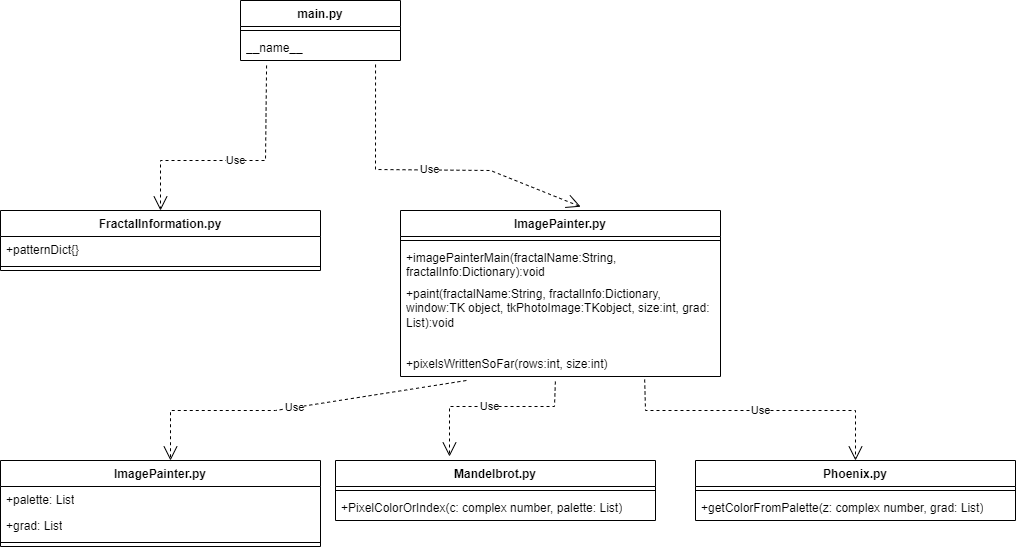

The diagram above was exported from draw.io. Its source (the exported page's mxGraphModel, read from the mxfile embedded in the PNG):
<mxGraphModel dx="1032" dy="1146" grid="1" gridSize="10" guides="1" tooltips="1" connect="1" arrows="1" fold="1" page="1" pageScale="1" pageWidth="850" pageHeight="1100" math="0" shadow="0">
  <root>
    <mxCell id="0" />
    <mxCell id="1" parent="0" />
    <mxCell id="_ty4VW6nHu-e53GDf0mB-1" value="main.py" style="swimlane;fontStyle=1;align=center;verticalAlign=top;childLayout=stackLayout;horizontal=1;startSize=26;horizontalStack=0;resizeParent=1;resizeParentMax=0;resizeLast=0;collapsible=1;marginBottom=0;whiteSpace=wrap;html=1;" vertex="1" parent="1">
      <mxGeometry x="345" y="220" width="160" height="60" as="geometry" />
    </mxCell>
    <mxCell id="_ty4VW6nHu-e53GDf0mB-3" value="" style="line;strokeWidth=1;fillColor=none;align=left;verticalAlign=middle;spacingTop=-1;spacingLeft=3;spacingRight=3;rotatable=0;labelPosition=right;points=[];portConstraint=eastwest;strokeColor=inherit;" vertex="1" parent="_ty4VW6nHu-e53GDf0mB-1">
      <mxGeometry y="26" width="160" height="8" as="geometry" />
    </mxCell>
    <mxCell id="_ty4VW6nHu-e53GDf0mB-4" value="__name__" style="text;strokeColor=none;fillColor=none;align=left;verticalAlign=top;spacingLeft=4;spacingRight=4;overflow=hidden;rotatable=0;points=[[0,0.5],[1,0.5]];portConstraint=eastwest;whiteSpace=wrap;html=1;" vertex="1" parent="_ty4VW6nHu-e53GDf0mB-1">
      <mxGeometry y="34" width="160" height="26" as="geometry" />
    </mxCell>
    <mxCell id="_ty4VW6nHu-e53GDf0mB-9" value="ImagePainter.py" style="swimlane;fontStyle=1;align=center;verticalAlign=top;childLayout=stackLayout;horizontal=1;startSize=26;horizontalStack=0;resizeParent=1;resizeParentMax=0;resizeLast=0;collapsible=1;marginBottom=0;whiteSpace=wrap;html=1;" vertex="1" parent="1">
      <mxGeometry x="505" y="430" width="320" height="166" as="geometry" />
    </mxCell>
    <mxCell id="_ty4VW6nHu-e53GDf0mB-11" value="" style="line;strokeWidth=1;fillColor=none;align=left;verticalAlign=middle;spacingTop=-1;spacingLeft=3;spacingRight=3;rotatable=0;labelPosition=right;points=[];portConstraint=eastwest;strokeColor=inherit;" vertex="1" parent="_ty4VW6nHu-e53GDf0mB-9">
      <mxGeometry y="26" width="320" height="8" as="geometry" />
    </mxCell>
    <mxCell id="_ty4VW6nHu-e53GDf0mB-12" value="+imagePainterMain(fractalName:String, fractalInfo:Dictionary):void" style="text;strokeColor=none;fillColor=none;align=left;verticalAlign=top;spacingLeft=4;spacingRight=4;overflow=hidden;rotatable=0;points=[[0,0.5],[1,0.5]];portConstraint=eastwest;whiteSpace=wrap;html=1;" vertex="1" parent="_ty4VW6nHu-e53GDf0mB-9">
      <mxGeometry y="34" width="320" height="36" as="geometry" />
    </mxCell>
    <mxCell id="_ty4VW6nHu-e53GDf0mB-16" value="+paint(fractalName:String, fractalInfo:Dictionary, window:TK object, tkPhotoImage:TKobject, size:int, grad:&lt;br&gt;List):void" style="text;strokeColor=none;fillColor=none;align=left;verticalAlign=top;spacingLeft=4;spacingRight=4;overflow=hidden;rotatable=0;points=[[0,0.5],[1,0.5]];portConstraint=eastwest;whiteSpace=wrap;html=1;" vertex="1" parent="_ty4VW6nHu-e53GDf0mB-9">
      <mxGeometry y="70" width="320" height="70" as="geometry" />
    </mxCell>
    <mxCell id="_ty4VW6nHu-e53GDf0mB-15" value="+pixelsWrittenSoFar(rows:int, size:int&lt;span style=&quot;background-color: initial;&quot;&gt;)&lt;/span&gt;" style="text;strokeColor=none;fillColor=none;align=left;verticalAlign=top;spacingLeft=4;spacingRight=4;overflow=hidden;rotatable=0;points=[[0,0.5],[1,0.5]];portConstraint=eastwest;whiteSpace=wrap;html=1;" vertex="1" parent="_ty4VW6nHu-e53GDf0mB-9">
      <mxGeometry y="140" width="320" height="26" as="geometry" />
    </mxCell>
    <mxCell id="_ty4VW6nHu-e53GDf0mB-13" value="Use" style="endArrow=open;endSize=12;dashed=1;html=1;rounded=0;exitX=0.163;exitY=1.192;exitDx=0;exitDy=0;exitPerimeter=0;entryX=0.5;entryY=0;entryDx=0;entryDy=0;" edge="1" parent="1" source="_ty4VW6nHu-e53GDf0mB-4">
      <mxGeometry width="160" relative="1" as="geometry">
        <mxPoint x="1280" y="590" as="sourcePoint" />
        <mxPoint x="265" y="430" as="targetPoint" />
        <Array as="points">
          <mxPoint x="370" y="380" />
          <mxPoint x="265" y="380" />
        </Array>
      </mxGeometry>
    </mxCell>
    <mxCell id="_ty4VW6nHu-e53GDf0mB-14" value="Use" style="endArrow=open;endSize=12;dashed=1;html=1;rounded=0;exitX=0.844;exitY=1.154;exitDx=0;exitDy=0;exitPerimeter=0;entryX=0.563;entryY=-0.023;entryDx=0;entryDy=0;entryPerimeter=0;" edge="1" parent="1" source="_ty4VW6nHu-e53GDf0mB-4" target="_ty4VW6nHu-e53GDf0mB-9">
      <mxGeometry width="160" relative="1" as="geometry">
        <mxPoint x="496" y="320" as="sourcePoint" />
        <mxPoint x="390" y="439" as="targetPoint" />
        <Array as="points">
          <mxPoint x="480" y="389" />
          <mxPoint x="595" y="390" />
        </Array>
      </mxGeometry>
    </mxCell>
    <mxCell id="_ty4VW6nHu-e53GDf0mB-17" value="FractalInformation.py" style="swimlane;fontStyle=1;align=center;verticalAlign=top;childLayout=stackLayout;horizontal=1;startSize=26;horizontalStack=0;resizeParent=1;resizeParentMax=0;resizeLast=0;collapsible=1;marginBottom=0;whiteSpace=wrap;html=1;" vertex="1" parent="1">
      <mxGeometry x="105" y="430" width="320" height="60" as="geometry" />
    </mxCell>
    <mxCell id="_ty4VW6nHu-e53GDf0mB-21" value="+patternDict{}" style="text;strokeColor=none;fillColor=none;align=left;verticalAlign=top;spacingLeft=4;spacingRight=4;overflow=hidden;rotatable=0;points=[[0,0.5],[1,0.5]];portConstraint=eastwest;whiteSpace=wrap;html=1;" vertex="1" parent="_ty4VW6nHu-e53GDf0mB-17">
      <mxGeometry y="26" width="320" height="26" as="geometry" />
    </mxCell>
    <mxCell id="_ty4VW6nHu-e53GDf0mB-18" value="" style="line;strokeWidth=1;fillColor=none;align=left;verticalAlign=middle;spacingTop=-1;spacingLeft=3;spacingRight=3;rotatable=0;labelPosition=right;points=[];portConstraint=eastwest;strokeColor=inherit;" vertex="1" parent="_ty4VW6nHu-e53GDf0mB-17">
      <mxGeometry y="52" width="320" height="8" as="geometry" />
    </mxCell>
    <mxCell id="_ty4VW6nHu-e53GDf0mB-22" value="ImagePainter.py" style="swimlane;fontStyle=1;align=center;verticalAlign=top;childLayout=stackLayout;horizontal=1;startSize=26;horizontalStack=0;resizeParent=1;resizeParentMax=0;resizeLast=0;collapsible=1;marginBottom=0;whiteSpace=wrap;html=1;" vertex="1" parent="1">
      <mxGeometry x="105" y="680" width="320" height="86" as="geometry" />
    </mxCell>
    <mxCell id="_ty4VW6nHu-e53GDf0mB-27" value="+palette: List" style="text;strokeColor=none;fillColor=none;align=left;verticalAlign=top;spacingLeft=4;spacingRight=4;overflow=hidden;rotatable=0;points=[[0,0.5],[1,0.5]];portConstraint=eastwest;whiteSpace=wrap;html=1;" vertex="1" parent="_ty4VW6nHu-e53GDf0mB-22">
      <mxGeometry y="26" width="320" height="26" as="geometry" />
    </mxCell>
    <mxCell id="_ty4VW6nHu-e53GDf0mB-26" value="+grad: List" style="text;strokeColor=none;fillColor=none;align=left;verticalAlign=top;spacingLeft=4;spacingRight=4;overflow=hidden;rotatable=0;points=[[0,0.5],[1,0.5]];portConstraint=eastwest;whiteSpace=wrap;html=1;" vertex="1" parent="_ty4VW6nHu-e53GDf0mB-22">
      <mxGeometry y="52" width="320" height="26" as="geometry" />
    </mxCell>
    <mxCell id="_ty4VW6nHu-e53GDf0mB-23" value="" style="line;strokeWidth=1;fillColor=none;align=left;verticalAlign=middle;spacingTop=-1;spacingLeft=3;spacingRight=3;rotatable=0;labelPosition=right;points=[];portConstraint=eastwest;strokeColor=inherit;" vertex="1" parent="_ty4VW6nHu-e53GDf0mB-22">
      <mxGeometry y="78" width="320" height="8" as="geometry" />
    </mxCell>
    <mxCell id="_ty4VW6nHu-e53GDf0mB-28" value="Use" style="endArrow=open;endSize=12;dashed=1;html=1;rounded=0;exitX=0.206;exitY=1.154;exitDx=0;exitDy=0;exitPerimeter=0;entryX=0.5;entryY=0;entryDx=0;entryDy=0;" edge="1" parent="1" source="_ty4VW6nHu-e53GDf0mB-15">
      <mxGeometry width="160" relative="1" as="geometry">
        <mxPoint x="381" y="535" as="sourcePoint" />
        <mxPoint x="275" y="680" as="targetPoint" />
        <Array as="points">
          <mxPoint x="380" y="630" />
          <mxPoint x="275" y="630" />
        </Array>
      </mxGeometry>
    </mxCell>
    <mxCell id="_ty4VW6nHu-e53GDf0mB-29" value="Mandelbrot.py" style="swimlane;fontStyle=1;align=center;verticalAlign=top;childLayout=stackLayout;horizontal=1;startSize=26;horizontalStack=0;resizeParent=1;resizeParentMax=0;resizeLast=0;collapsible=1;marginBottom=0;whiteSpace=wrap;html=1;" vertex="1" parent="1">
      <mxGeometry x="440" y="680" width="320" height="60" as="geometry" />
    </mxCell>
    <mxCell id="_ty4VW6nHu-e53GDf0mB-34" value="" style="line;strokeWidth=1;fillColor=none;align=left;verticalAlign=middle;spacingTop=-1;spacingLeft=3;spacingRight=3;rotatable=0;labelPosition=right;points=[];portConstraint=eastwest;strokeColor=inherit;" vertex="1" parent="_ty4VW6nHu-e53GDf0mB-29">
      <mxGeometry y="26" width="320" height="8" as="geometry" />
    </mxCell>
    <mxCell id="_ty4VW6nHu-e53GDf0mB-31" value="+PixelColorOrIndex(c: complex number, palette: List)" style="text;strokeColor=none;fillColor=none;align=left;verticalAlign=top;spacingLeft=4;spacingRight=4;overflow=hidden;rotatable=0;points=[[0,0.5],[1,0.5]];portConstraint=eastwest;whiteSpace=wrap;html=1;" vertex="1" parent="_ty4VW6nHu-e53GDf0mB-29">
      <mxGeometry y="34" width="320" height="26" as="geometry" />
    </mxCell>
    <mxCell id="_ty4VW6nHu-e53GDf0mB-35" value="Phoenix.py" style="swimlane;fontStyle=1;align=center;verticalAlign=top;childLayout=stackLayout;horizontal=1;startSize=26;horizontalStack=0;resizeParent=1;resizeParentMax=0;resizeLast=0;collapsible=1;marginBottom=0;whiteSpace=wrap;html=1;" vertex="1" parent="1">
      <mxGeometry x="800" y="680" width="320" height="60" as="geometry" />
    </mxCell>
    <mxCell id="_ty4VW6nHu-e53GDf0mB-36" value="" style="line;strokeWidth=1;fillColor=none;align=left;verticalAlign=middle;spacingTop=-1;spacingLeft=3;spacingRight=3;rotatable=0;labelPosition=right;points=[];portConstraint=eastwest;strokeColor=inherit;" vertex="1" parent="_ty4VW6nHu-e53GDf0mB-35">
      <mxGeometry y="26" width="320" height="8" as="geometry" />
    </mxCell>
    <mxCell id="_ty4VW6nHu-e53GDf0mB-37" value="+getColorFromPalette(z: complex number, grad: List)" style="text;strokeColor=none;fillColor=none;align=left;verticalAlign=top;spacingLeft=4;spacingRight=4;overflow=hidden;rotatable=0;points=[[0,0.5],[1,0.5]];portConstraint=eastwest;whiteSpace=wrap;html=1;" vertex="1" parent="_ty4VW6nHu-e53GDf0mB-35">
      <mxGeometry y="34" width="320" height="26" as="geometry" />
    </mxCell>
    <mxCell id="_ty4VW6nHu-e53GDf0mB-38" value="Use" style="endArrow=open;endSize=12;dashed=1;html=1;rounded=0;exitX=0.484;exitY=1.192;exitDx=0;exitDy=0;exitPerimeter=0;entryX=0.5;entryY=0;entryDx=0;entryDy=0;" edge="1" parent="1" source="_ty4VW6nHu-e53GDf0mB-15">
      <mxGeometry width="160" relative="1" as="geometry">
        <mxPoint x="850" y="596" as="sourcePoint" />
        <mxPoint x="554" y="676" as="targetPoint" />
        <Array as="points">
          <mxPoint x="659" y="626" />
          <mxPoint x="554" y="626" />
        </Array>
      </mxGeometry>
    </mxCell>
    <mxCell id="_ty4VW6nHu-e53GDf0mB-40" value="Use" style="endArrow=open;endSize=12;dashed=1;html=1;rounded=0;exitX=0.763;exitY=1.115;exitDx=0;exitDy=0;exitPerimeter=0;entryX=0.5;entryY=0;entryDx=0;entryDy=0;" edge="1" parent="1" source="_ty4VW6nHu-e53GDf0mB-15" target="_ty4VW6nHu-e53GDf0mB-35">
      <mxGeometry width="160" relative="1" as="geometry">
        <mxPoint x="890" y="430" as="sourcePoint" />
        <mxPoint x="1095" y="572" as="targetPoint" />
        <Array as="points">
          <mxPoint x="750" y="630" />
          <mxPoint x="960" y="630" />
        </Array>
      </mxGeometry>
    </mxCell>
  </root>
</mxGraphModel>